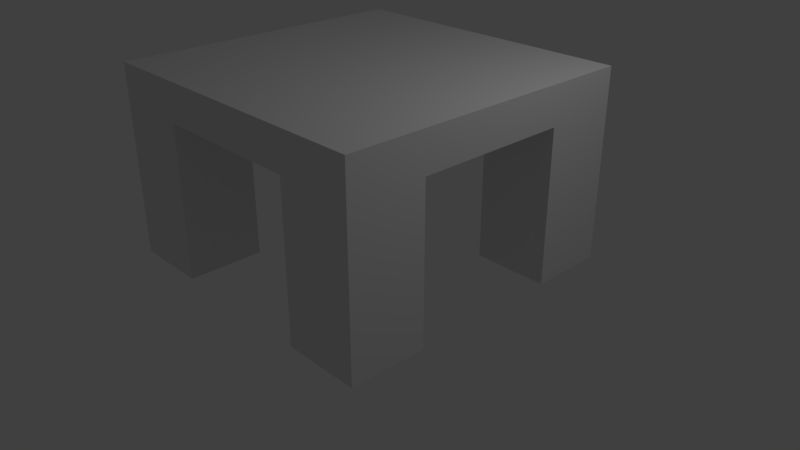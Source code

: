 # Source: box_house1.blend  (saved by Blender 2.79.0; exported with 4.5.12 LTS)
import bpy
from mathutils import Matrix  # noqa: F401  (used for matrix-valued properties, if any)

bpy.ops.wm.read_factory_settings(use_empty=True)
scene = bpy.context.scene
scene.name = 'Scene'

# ---- collections
col_collection_1 = bpy.data.collections.new('Collection 1'); scene.collection.children.link(col_collection_1)

# ---- materials (node trees are filled in below, after node groups)
mat_material = bpy.data.materials.new('Material')
mat_material.alpha_threshold = 0.0
mat_material.use_transparent_shadow = False
mat_material.roughness = 0.5
mat_material.line_color = (0.0, 0.0, 0.0, 1.0)
mat_material_001 = bpy.data.materials.new('Material.001')
mat_material_001.alpha_threshold = 0.0
mat_material_001.use_transparent_shadow = False
mat_material_001.roughness = 0.5
mat_material_001.line_color = (0.0, 0.0, 0.0, 1.0)
mat_material_002 = bpy.data.materials.new('Material.002')
mat_material_002.alpha_threshold = 0.0
mat_material_002.use_transparent_shadow = False
mat_material_002.roughness = 0.5
mat_material_002.line_color = (0.0, 0.0, 0.0, 1.0)
mat_material_003 = bpy.data.materials.new('Material.003')
mat_material_003.alpha_threshold = 0.0
mat_material_003.use_transparent_shadow = False
mat_material_003.roughness = 0.5
mat_material_003.line_color = (0.0, 0.0, 0.0, 1.0)
mat_material_004 = bpy.data.materials.new('Material.004')
mat_material_004.alpha_threshold = 0.0
mat_material_004.use_transparent_shadow = False
mat_material_004.roughness = 0.5
mat_material_004.line_color = (0.0, 0.0, 0.0, 1.0)

# ---- material node trees

# ---- world
world_world = bpy.data.worlds.new('World'); scene.world = world_world
world_world.color = (0.05088, 0.05088, 0.05088)
world_world.use_sun_shadow = False
world_world.sun_shadow_jitter_overblur = 0.0
world_world.cycles.sampling_method = 'MANUAL'

# ---- cameras
cam_camera = bpy.data.cameras.new('Camera')
cam_camera.clip_end = 100.0
cam_camera.lens = 35.0
cam_camera.sensor_width = 32.0
cam_camera.sensor_height = 18.0
cam_camera.ortho_scale = 7.314
cam_camera.dof.focus_distance = 0.0
cam_camera.dof.aperture_fstop = 128.0

# ---- lights
light_lamp = bpy.data.lights.new('Lamp', 'POINT')
light_lamp.transmission_factor = 0.0
light_lamp.cutoff_distance = 30.0
light_lamp.energy = 100.0
light_lamp.shadow_buffer_clip_start = 1.001
light_lamp.shadow_soft_size = 0.1
light_lamp.shadow_maximum_resolution = 0.006
light_lamp.use_absolute_resolution = True

# ---- meshes
me_cube = bpy.data.meshes.new('Cube')
me_cube.from_pydata([(0.0, -5.96e-08, -1.0), (0.0, -1.0, -1.0), (-1.0, -1.0, -1.0), (-1.0, 3.576e-07, -1.0), (4.768e-07, -5.364e-07, 1.0), (-6.557e-07, -1.0, 1.0), (-1.0, -1.0, 1.0), (-1.0, 0.0, 1.0)], [], [(0, 1, 2, 3), (4, 7, 6, 5), (0, 4, 5, 1), (1, 5, 6, 2), (2, 6, 7, 3), (4, 0, 3, 7)])
me_cube.materials.append(mat_material)
me_cube.use_remesh_preserve_volume = False
me_cube.use_remesh_preserve_attributes = False
me_cube.use_mirror_vertex_groups = False
me_cube.update()
me_cube_001 = bpy.data.meshes.new('Cube.001')
me_cube_001.from_pydata([(0.0, -5.96e-08, -1.0), (0.0, -1.0, -1.0), (-1.0, -1.0, -1.0), (-1.0, 3.576e-07, -1.0), (4.768e-07, -5.364e-07, 1.0), (-6.557e-07, -1.0, 1.0), (-1.0, -1.0, 1.0), (-1.0, 0.0, 1.0)], [], [(0, 1, 2, 3), (4, 7, 6, 5), (0, 4, 5, 1), (1, 5, 6, 2), (2, 6, 7, 3), (4, 0, 3, 7)])
me_cube_001.materials.append(mat_material_001)
me_cube_001.use_remesh_preserve_volume = False
me_cube_001.use_remesh_preserve_attributes = False
me_cube_001.use_mirror_vertex_groups = False
me_cube_001.update()
me_cube_002 = bpy.data.meshes.new('Cube.002')
me_cube_002.from_pydata([(0.0, -5.96e-08, -1.0), (0.0, -1.0, -1.0), (-1.0, -1.0, -1.0), (-1.0, 3.576e-07, -1.0), (4.768e-07, -5.364e-07, 1.0), (-6.557e-07, -1.0, 1.0), (-1.0, -1.0, 1.0), (-1.0, 0.0, 1.0)], [], [(0, 1, 2, 3), (4, 7, 6, 5), (0, 4, 5, 1), (1, 5, 6, 2), (2, 6, 7, 3), (4, 0, 3, 7)])
me_cube_002.materials.append(mat_material_002)
me_cube_002.use_remesh_preserve_volume = False
me_cube_002.use_remesh_preserve_attributes = False
me_cube_002.use_mirror_vertex_groups = False
me_cube_002.update()
me_cube_003 = bpy.data.meshes.new('Cube.003')
me_cube_003.from_pydata([(0.0, -5.96e-08, -1.0), (0.0, -1.0, -1.0), (-1.0, -1.0, -1.0), (-1.0, 3.576e-07, -1.0), (4.768e-07, -5.364e-07, 1.0), (-6.557e-07, -1.0, 1.0), (-1.0, -1.0, 1.0), (-1.0, 0.0, 1.0)], [], [(0, 1, 2, 3), (4, 7, 6, 5), (0, 4, 5, 1), (1, 5, 6, 2), (2, 6, 7, 3), (4, 0, 3, 7)])
me_cube_003.materials.append(mat_material_003)
me_cube_003.use_remesh_preserve_volume = False
me_cube_003.use_remesh_preserve_attributes = False
me_cube_003.use_mirror_vertex_groups = False
me_cube_003.update()
me_cube_004 = bpy.data.meshes.new('Cube.004')
me_cube_004.from_pydata([(0.0, 3.0, -1.0), (0.0, -1.0, -1.0), (-4.0, -1.0, -1.0), (-4.0, 3.0, -1.0), (4.768e-07, 3.0, -0.5), (-6.557e-07, -1.0, -0.5), (-4.0, -1.0, -0.5), (-4.0, 3.0, -0.5)], [], [(0, 1, 2, 3), (4, 7, 6, 5), (0, 4, 5, 1), (1, 5, 6, 2), (2, 6, 7, 3), (4, 0, 3, 7)])
me_cube_004.materials.append(mat_material_004)
me_cube_004.use_remesh_preserve_volume = False
me_cube_004.use_remesh_preserve_attributes = False
me_cube_004.use_mirror_vertex_groups = False
me_cube_004.update()

# ---- objects
ob_cube = bpy.data.objects.new('Cube', me_cube)
ob_lamp = bpy.data.objects.new('Lamp', light_lamp)
ob_camera = bpy.data.objects.new('Camera', cam_camera)
ob_cube_001 = bpy.data.objects.new('Cube.001', me_cube_001)
ob_cube_002 = bpy.data.objects.new('Cube.002', me_cube_002)
ob_cube_003 = bpy.data.objects.new('Cube.003', me_cube_003)
ob_cube_004 = bpy.data.objects.new('Cube.004', me_cube_004)

# ---- transforms, parenting, visibility, modifiers, constraints
ob_cube.location = (2.0, -1.0, 1.0)
ob_cube.lock_rotations_4d = False
ob_cube.empty_display_type = 'ARROWS'
ob_cube.lineart.crease_threshold = 0.0
ob_lamp.location = (4.076, 1.005, 5.904)
ob_lamp.rotation_euler = (0.6503, 0.05522, 1.866)
ob_lamp.lock_rotations_4d = False
ob_lamp.empty_display_type = 'ARROWS'
ob_lamp.color = (0.0, 0.0, 0.0, 0.0)
ob_lamp.lineart.crease_threshold = 0.0
ob_camera.location = (7.481, -6.508, 5.344)
ob_camera.rotation_euler = (1.109, 0.0, 0.8149)
ob_camera.lock_rotations_4d = False
ob_camera.empty_display_type = 'ARROWS'
ob_camera.color = (0.0, 0.0, 0.0, 0.0)
ob_camera.display_type = 'WIRE'
ob_camera.lineart.crease_threshold = 0.0
ob_cube_001.location = (-1.0, -1.0, 1.0)
ob_cube_001.lock_rotations_4d = False
ob_cube_001.empty_display_type = 'ARROWS'
ob_cube_001.lineart.crease_threshold = 0.0
ob_cube_002.location = (-1.0, 2.0, 1.0)
ob_cube_002.lock_rotations_4d = False
ob_cube_002.empty_display_type = 'ARROWS'
ob_cube_002.lineart.crease_threshold = 0.0
ob_cube_003.location = (2.0, 2.0, 1.0)
ob_cube_003.lock_rotations_4d = False
ob_cube_003.empty_display_type = 'ARROWS'
ob_cube_003.lineart.crease_threshold = 0.0
ob_cube_004.location = (2.0, -1.0, 3.0)
ob_cube_004.lock_rotations_4d = False
ob_cube_004.empty_display_type = 'ARROWS'
ob_cube_004.lineart.crease_threshold = 0.0

# ---- collection membership
col_collection_1.objects.link(ob_cube)
col_collection_1.objects.link(ob_lamp)
col_collection_1.objects.link(ob_camera)
col_collection_1.objects.link(ob_cube_001)
col_collection_1.objects.link(ob_cube_002)
col_collection_1.objects.link(ob_cube_003)
col_collection_1.objects.link(ob_cube_004)

# ---- scene / render settings (as saved in the file)
scene.camera = ob_camera
scene.frame_start = 1; scene.frame_end = 250; scene.frame_set(1)
scene.render.engine = 'BLENDER_EEVEE_NEXT'
scene.render.resolution_percentage = 50
scene.render.dither_intensity = 0.0
scene.cycles.use_denoising = False
scene.cycles.samples = 128
scene.cycles.sampling_pattern = 'TABULATED_SOBOL'
scene.cycles.use_adaptive_sampling = False
scene.cycles.use_light_tree = False
scene.cycles.blur_glossy = 0.0
scene.cycles.sample_clamp_indirect = 0.0
scene.view_settings.view_transform = 'Standard'
bpy.context.view_layer.update()
